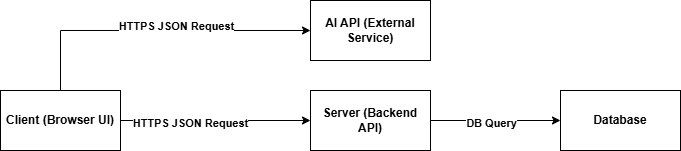

The diagram above was exported from draw.io. Its source (the exported page's mxGraphModel, read from the mxfile embedded in the PNG):
<mxGraphModel dx="786" dy="417" grid="1" gridSize="10" guides="1" tooltips="1" connect="1" arrows="1" fold="1" page="1" pageScale="1" pageWidth="850" pageHeight="1100" math="0" shadow="0">
  <root>
    <mxCell id="0" />
    <mxCell id="1" parent="0" />
    <mxCell id="2" value="" style="edgeStyle=orthogonalEdgeStyle;rounded=0;orthogonalLoop=1;jettySize=auto;html=1;" parent="1" source="4" target="7" edge="1">
      <mxGeometry relative="1" as="geometry" />
    </mxCell>
    <mxCell id="3" value="&lt;b&gt;HTTPS JSON Request&lt;/b&gt;" style="edgeLabel;html=1;align=center;verticalAlign=middle;resizable=0;points=[];" parent="2" vertex="1" connectable="0">
      <mxGeometry x="-0.275" y="-2" relative="1" as="geometry">
        <mxPoint as="offset" />
      </mxGeometry>
    </mxCell>
    <mxCell id="lI1qeG1b9G6EgjvMpGPm-9" style="edgeStyle=orthogonalEdgeStyle;rounded=0;orthogonalLoop=1;jettySize=auto;html=1;exitX=0.5;exitY=0;exitDx=0;exitDy=0;entryX=0;entryY=0.5;entryDx=0;entryDy=0;" edge="1" parent="1" source="4" target="lI1qeG1b9G6EgjvMpGPm-8">
      <mxGeometry relative="1" as="geometry" />
    </mxCell>
    <mxCell id="lI1qeG1b9G6EgjvMpGPm-12" value="&lt;div&gt;&lt;b&gt;HTTPS JSON Request&lt;/b&gt;&lt;/div&gt;&lt;div&gt;&lt;br&gt;&lt;/div&gt;" style="edgeLabel;html=1;align=center;verticalAlign=middle;resizable=0;points=[];" vertex="1" connectable="0" parent="lI1qeG1b9G6EgjvMpGPm-9">
      <mxGeometry x="0.129" y="-2" relative="1" as="geometry">
        <mxPoint as="offset" />
      </mxGeometry>
    </mxCell>
    <mxCell id="4" value="&lt;strong data-end=&quot;771&quot; data-start=&quot;748&quot;&gt;Client (Browser UI)&lt;/strong&gt;" style="rounded=0;whiteSpace=wrap;html=1;" parent="1" vertex="1">
      <mxGeometry x="70" y="640" width="120" height="60" as="geometry" />
    </mxCell>
    <mxCell id="5" value="" style="edgeStyle=orthogonalEdgeStyle;rounded=0;orthogonalLoop=1;jettySize=auto;html=1;" parent="1" source="7" target="8" edge="1">
      <mxGeometry relative="1" as="geometry" />
    </mxCell>
    <mxCell id="6" value="&lt;b&gt;DB Query&lt;/b&gt;" style="edgeLabel;html=1;align=center;verticalAlign=middle;resizable=0;points=[];" parent="5" vertex="1" connectable="0">
      <mxGeometry x="-0.0769" y="-2" relative="1" as="geometry">
        <mxPoint as="offset" />
      </mxGeometry>
    </mxCell>
    <mxCell id="7" value="&lt;strong data-end=&quot;820&quot; data-start=&quot;796&quot;&gt;Server (Backend API)&lt;/strong&gt;" style="rounded=0;whiteSpace=wrap;html=1;" parent="1" vertex="1">
      <mxGeometry x="380" y="640" width="120" height="60" as="geometry" />
    </mxCell>
    <mxCell id="8" value="&lt;b&gt;Database&lt;/b&gt;" style="rounded=0;whiteSpace=wrap;html=1;" parent="1" vertex="1">
      <mxGeometry x="630" y="640" width="120" height="60" as="geometry" />
    </mxCell>
    <mxCell id="lI1qeG1b9G6EgjvMpGPm-8" value="&lt;div&gt;&lt;b&gt;AI API (External Service)&lt;/b&gt;&lt;/div&gt;" style="rounded=0;whiteSpace=wrap;html=1;" vertex="1" parent="1">
      <mxGeometry x="380" y="550" width="120" height="60" as="geometry" />
    </mxCell>
  </root>
</mxGraphModel>